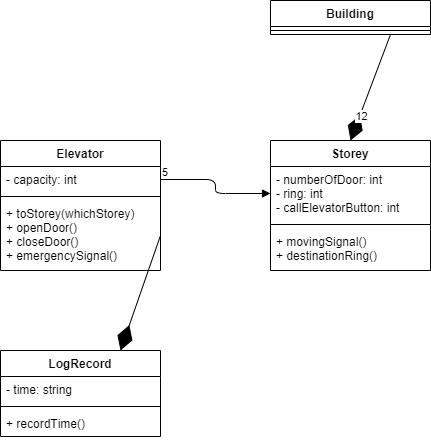

The diagram above was exported from draw.io. Its source (the exported page's mxGraphModel, read from the mxfile embedded in the PNG):
<mxGraphModel dx="868" dy="482" grid="1" gridSize="10" guides="1" tooltips="1" connect="1" arrows="1" fold="1" page="1" pageScale="1" pageWidth="827" pageHeight="1169" math="0" shadow="0">
  <root>
    <mxCell id="0" />
    <mxCell id="1" parent="0" />
    <mxCell id="i31Htl2tlQWbirdwEXvY-1" value="Elevator" style="swimlane;fontStyle=1;align=center;verticalAlign=top;childLayout=stackLayout;horizontal=1;startSize=26;horizontalStack=0;resizeParent=1;resizeParentMax=0;resizeLast=0;collapsible=1;marginBottom=0;" vertex="1" parent="1">
      <mxGeometry x="120" y="190" width="160" height="130" as="geometry" />
    </mxCell>
    <mxCell id="i31Htl2tlQWbirdwEXvY-2" value="- capacity: int" style="text;strokeColor=none;fillColor=none;align=left;verticalAlign=top;spacingLeft=4;spacingRight=4;overflow=hidden;rotatable=0;points=[[0,0.5],[1,0.5]];portConstraint=eastwest;" vertex="1" parent="i31Htl2tlQWbirdwEXvY-1">
      <mxGeometry y="26" width="160" height="26" as="geometry" />
    </mxCell>
    <mxCell id="i31Htl2tlQWbirdwEXvY-3" value="" style="line;strokeWidth=1;fillColor=none;align=left;verticalAlign=middle;spacingTop=-1;spacingLeft=3;spacingRight=3;rotatable=0;labelPosition=right;points=[];portConstraint=eastwest;" vertex="1" parent="i31Htl2tlQWbirdwEXvY-1">
      <mxGeometry y="52" width="160" height="8" as="geometry" />
    </mxCell>
    <mxCell id="i31Htl2tlQWbirdwEXvY-4" value="+ toStorey(whichStorey)&#10;+ openDoor()&#10;+ closeDoor()&#10;+ emergencySignal()" style="text;strokeColor=none;fillColor=none;align=left;verticalAlign=top;spacingLeft=4;spacingRight=4;overflow=hidden;rotatable=0;points=[[0,0.5],[1,0.5]];portConstraint=eastwest;" vertex="1" parent="i31Htl2tlQWbirdwEXvY-1">
      <mxGeometry y="60" width="160" height="70" as="geometry" />
    </mxCell>
    <mxCell id="i31Htl2tlQWbirdwEXvY-5" value="Storey" style="swimlane;fontStyle=1;align=center;verticalAlign=top;childLayout=stackLayout;horizontal=1;startSize=26;horizontalStack=0;resizeParent=1;resizeParentMax=0;resizeLast=0;collapsible=1;marginBottom=0;" vertex="1" parent="1">
      <mxGeometry x="390" y="190" width="160" height="130" as="geometry" />
    </mxCell>
    <mxCell id="i31Htl2tlQWbirdwEXvY-6" value="- numberOfDoor: int&#10;- ring: int&#10;- callElevatorButton: int" style="text;strokeColor=none;fillColor=none;align=left;verticalAlign=top;spacingLeft=4;spacingRight=4;overflow=hidden;rotatable=0;points=[[0,0.5],[1,0.5]];portConstraint=eastwest;" vertex="1" parent="i31Htl2tlQWbirdwEXvY-5">
      <mxGeometry y="26" width="160" height="54" as="geometry" />
    </mxCell>
    <mxCell id="i31Htl2tlQWbirdwEXvY-7" value="" style="line;strokeWidth=1;fillColor=none;align=left;verticalAlign=middle;spacingTop=-1;spacingLeft=3;spacingRight=3;rotatable=0;labelPosition=right;points=[];portConstraint=eastwest;" vertex="1" parent="i31Htl2tlQWbirdwEXvY-5">
      <mxGeometry y="80" width="160" height="8" as="geometry" />
    </mxCell>
    <mxCell id="i31Htl2tlQWbirdwEXvY-8" value="+ movingSignal()&#10;+ destinationRing()" style="text;strokeColor=none;fillColor=none;align=left;verticalAlign=top;spacingLeft=4;spacingRight=4;overflow=hidden;rotatable=0;points=[[0,0.5],[1,0.5]];portConstraint=eastwest;" vertex="1" parent="i31Htl2tlQWbirdwEXvY-5">
      <mxGeometry y="88" width="160" height="42" as="geometry" />
    </mxCell>
    <mxCell id="i31Htl2tlQWbirdwEXvY-9" value="LogRecord" style="swimlane;fontStyle=1;align=center;verticalAlign=top;childLayout=stackLayout;horizontal=1;startSize=26;horizontalStack=0;resizeParent=1;resizeParentMax=0;resizeLast=0;collapsible=1;marginBottom=0;" vertex="1" parent="1">
      <mxGeometry x="120" y="400" width="160" height="86" as="geometry" />
    </mxCell>
    <mxCell id="i31Htl2tlQWbirdwEXvY-10" value="- time: string" style="text;strokeColor=none;fillColor=none;align=left;verticalAlign=top;spacingLeft=4;spacingRight=4;overflow=hidden;rotatable=0;points=[[0,0.5],[1,0.5]];portConstraint=eastwest;" vertex="1" parent="i31Htl2tlQWbirdwEXvY-9">
      <mxGeometry y="26" width="160" height="26" as="geometry" />
    </mxCell>
    <mxCell id="i31Htl2tlQWbirdwEXvY-11" value="" style="line;strokeWidth=1;fillColor=none;align=left;verticalAlign=middle;spacingTop=-1;spacingLeft=3;spacingRight=3;rotatable=0;labelPosition=right;points=[];portConstraint=eastwest;" vertex="1" parent="i31Htl2tlQWbirdwEXvY-9">
      <mxGeometry y="52" width="160" height="8" as="geometry" />
    </mxCell>
    <mxCell id="i31Htl2tlQWbirdwEXvY-12" value="+ recordTime()" style="text;strokeColor=none;fillColor=none;align=left;verticalAlign=top;spacingLeft=4;spacingRight=4;overflow=hidden;rotatable=0;points=[[0,0.5],[1,0.5]];portConstraint=eastwest;" vertex="1" parent="i31Htl2tlQWbirdwEXvY-9">
      <mxGeometry y="60" width="160" height="26" as="geometry" />
    </mxCell>
    <mxCell id="i31Htl2tlQWbirdwEXvY-15" value="" style="endArrow=diamondThin;endFill=1;endSize=24;html=1;entryX=0.75;entryY=0;entryDx=0;entryDy=0;" edge="1" parent="1" target="i31Htl2tlQWbirdwEXvY-9">
      <mxGeometry width="160" relative="1" as="geometry">
        <mxPoint x="280" y="285" as="sourcePoint" />
        <mxPoint x="490" y="340" as="targetPoint" />
      </mxGeometry>
    </mxCell>
    <mxCell id="i31Htl2tlQWbirdwEXvY-16" value="Building" style="swimlane;fontStyle=1;align=center;verticalAlign=top;childLayout=stackLayout;horizontal=1;startSize=26;horizontalStack=0;resizeParent=1;resizeParentMax=0;resizeLast=0;collapsible=1;marginBottom=0;" vertex="1" parent="1">
      <mxGeometry x="390" y="50" width="160" height="34" as="geometry" />
    </mxCell>
    <mxCell id="i31Htl2tlQWbirdwEXvY-18" value="" style="line;strokeWidth=1;fillColor=none;align=left;verticalAlign=middle;spacingTop=-1;spacingLeft=3;spacingRight=3;rotatable=0;labelPosition=right;points=[];portConstraint=eastwest;" vertex="1" parent="i31Htl2tlQWbirdwEXvY-16">
      <mxGeometry y="26" width="160" height="8" as="geometry" />
    </mxCell>
    <mxCell id="i31Htl2tlQWbirdwEXvY-20" value="" style="endArrow=diamondThin;endFill=1;endSize=24;html=1;entryX=0.5;entryY=0;entryDx=0;entryDy=0;exitX=0.75;exitY=1;exitDx=0;exitDy=0;" edge="1" parent="1" source="i31Htl2tlQWbirdwEXvY-16" target="i31Htl2tlQWbirdwEXvY-5">
      <mxGeometry width="160" relative="1" as="geometry">
        <mxPoint x="550" y="87" as="sourcePoint" />
        <mxPoint x="560" y="160" as="targetPoint" />
      </mxGeometry>
    </mxCell>
    <mxCell id="i31Htl2tlQWbirdwEXvY-21" value="12" style="edgeLabel;html=1;align=center;verticalAlign=middle;resizable=0;points=[];" vertex="1" connectable="0" parent="i31Htl2tlQWbirdwEXvY-20">
      <mxGeometry x="0.5411" y="1" relative="1" as="geometry">
        <mxPoint as="offset" />
      </mxGeometry>
    </mxCell>
    <mxCell id="i31Htl2tlQWbirdwEXvY-23" value="" style="endArrow=block;endFill=1;html=1;edgeStyle=orthogonalEdgeStyle;align=left;verticalAlign=top;exitX=1;exitY=0.5;exitDx=0;exitDy=0;entryX=0;entryY=0.5;entryDx=0;entryDy=0;" edge="1" parent="1" source="i31Htl2tlQWbirdwEXvY-2" target="i31Htl2tlQWbirdwEXvY-6">
      <mxGeometry x="-1" relative="1" as="geometry">
        <mxPoint x="330" y="300" as="sourcePoint" />
        <mxPoint x="490" y="300" as="targetPoint" />
      </mxGeometry>
    </mxCell>
    <mxCell id="i31Htl2tlQWbirdwEXvY-24" value="5" style="edgeLabel;resizable=0;html=1;align=left;verticalAlign=bottom;" connectable="0" vertex="1" parent="i31Htl2tlQWbirdwEXvY-23">
      <mxGeometry x="-1" relative="1" as="geometry">
        <mxPoint y="1" as="offset" />
      </mxGeometry>
    </mxCell>
  </root>
</mxGraphModel>